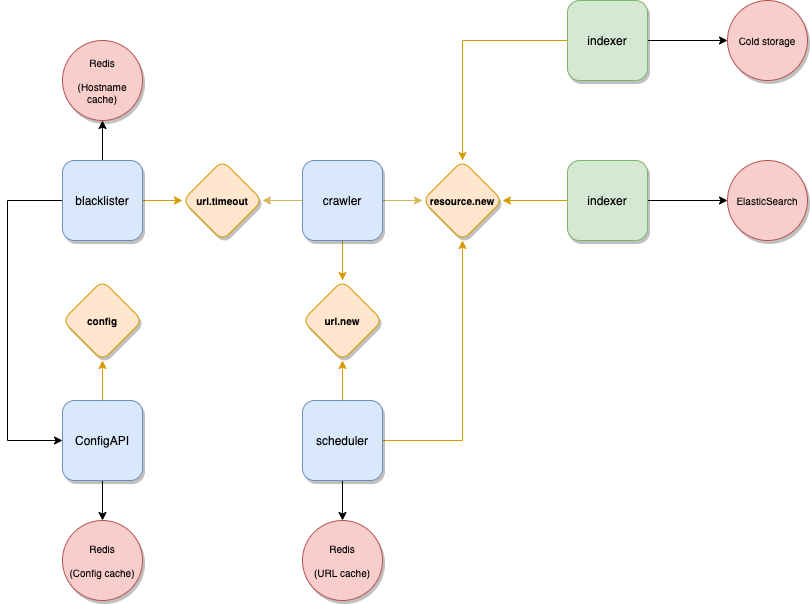

The diagram above was exported from draw.io. Its source (the exported page's mxGraphModel, read from the mxfile embedded in the PNG):
<mxGraphModel dx="2066" dy="1131" grid="1" gridSize="10" guides="1" tooltips="1" connect="1" arrows="1" fold="1" page="1" pageScale="1" pageWidth="850" pageHeight="1100" math="0" shadow="0">
  <root>
    <mxCell id="0" />
    <mxCell id="1" parent="0" />
    <mxCell id="FK0JFeeLrKJnr1fd6yiX-6" style="edgeStyle=orthogonalEdgeStyle;rounded=0;orthogonalLoop=1;jettySize=auto;html=1;exitX=1;exitY=0.5;exitDx=0;exitDy=0;entryX=0;entryY=0.5;entryDx=0;entryDy=0;fontSize=10;fillColor=#fff2cc;strokeColor=#d6b656;" parent="1" source="FK0JFeeLrKJnr1fd6yiX-1" target="FK0JFeeLrKJnr1fd6yiX-5" edge="1">
      <mxGeometry relative="1" as="geometry" />
    </mxCell>
    <mxCell id="FK0JFeeLrKJnr1fd6yiX-26" style="edgeStyle=orthogonalEdgeStyle;rounded=0;orthogonalLoop=1;jettySize=auto;html=1;exitX=0;exitY=0.5;exitDx=0;exitDy=0;entryX=1;entryY=0.5;entryDx=0;entryDy=0;fontSize=10;fillColor=#fff2cc;strokeColor=#d6b656;" parent="1" source="FK0JFeeLrKJnr1fd6yiX-1" target="FK0JFeeLrKJnr1fd6yiX-25" edge="1">
      <mxGeometry relative="1" as="geometry" />
    </mxCell>
    <mxCell id="FK0JFeeLrKJnr1fd6yiX-59" style="edgeStyle=orthogonalEdgeStyle;rounded=0;orthogonalLoop=1;jettySize=auto;html=1;exitX=0.5;exitY=1;exitDx=0;exitDy=0;entryX=0.5;entryY=0;entryDx=0;entryDy=0;fontSize=10;fillColor=#ffe6cc;strokeColor=#d79b00;" parent="1" source="FK0JFeeLrKJnr1fd6yiX-1" target="FK0JFeeLrKJnr1fd6yiX-9" edge="1">
      <mxGeometry relative="1" as="geometry" />
    </mxCell>
    <mxCell id="FK0JFeeLrKJnr1fd6yiX-1" value="crawler" style="whiteSpace=wrap;html=1;aspect=fixed;fillColor=#dae8fc;strokeColor=#6c8ebf;shadow=1;rounded=1;" parent="1" vertex="1">
      <mxGeometry x="335" y="200" width="80" height="80" as="geometry" />
    </mxCell>
    <mxCell id="FK0JFeeLrKJnr1fd6yiX-17" style="edgeStyle=orthogonalEdgeStyle;rounded=0;orthogonalLoop=1;jettySize=auto;html=1;exitX=1;exitY=0.5;exitDx=0;exitDy=0;entryX=0;entryY=0.5;entryDx=0;entryDy=0;fontSize=10;" parent="1" source="FK0JFeeLrKJnr1fd6yiX-3" target="FK0JFeeLrKJnr1fd6yiX-16" edge="1">
      <mxGeometry relative="1" as="geometry" />
    </mxCell>
    <mxCell id="1JhMaNFdGhfLxsNKaaZS-1" style="edgeStyle=orthogonalEdgeStyle;rounded=0;orthogonalLoop=1;jettySize=auto;html=1;exitX=0;exitY=0.5;exitDx=0;exitDy=0;entryX=0.5;entryY=0;entryDx=0;entryDy=0;fillColor=#ffe6cc;strokeColor=#d79b00;" parent="1" source="FK0JFeeLrKJnr1fd6yiX-3" target="FK0JFeeLrKJnr1fd6yiX-5" edge="1">
      <mxGeometry relative="1" as="geometry" />
    </mxCell>
    <mxCell id="FK0JFeeLrKJnr1fd6yiX-3" value="indexer" style="whiteSpace=wrap;html=1;aspect=fixed;fillColor=#d5e8d4;strokeColor=#82b366;shadow=1;rounded=1;" parent="1" vertex="1">
      <mxGeometry x="600" y="40" width="80" height="80" as="geometry" />
    </mxCell>
    <mxCell id="FK0JFeeLrKJnr1fd6yiX-5" value="resource.new" style="rhombus;whiteSpace=wrap;html=1;rounded=1;shadow=1;fillColor=#ffe6cc;strokeColor=#d79b00;fontSize=10;fontStyle=1" parent="1" vertex="1">
      <mxGeometry x="455" y="200" width="80" height="80" as="geometry" />
    </mxCell>
    <mxCell id="FK0JFeeLrKJnr1fd6yiX-9" value="url.new" style="rhombus;whiteSpace=wrap;html=1;rounded=1;shadow=1;fillColor=#ffe6cc;strokeColor=#d79b00;fontSize=10;fontStyle=1" parent="1" vertex="1">
      <mxGeometry x="335" y="320" width="80" height="80" as="geometry" />
    </mxCell>
    <mxCell id="FK0JFeeLrKJnr1fd6yiX-53" style="edgeStyle=orthogonalEdgeStyle;rounded=0;orthogonalLoop=1;jettySize=auto;html=1;exitX=0;exitY=0.5;exitDx=0;exitDy=0;entryX=1;entryY=0.5;entryDx=0;entryDy=0;fontSize=10;fillColor=#ffe6cc;strokeColor=#d79b00;" parent="1" source="FK0JFeeLrKJnr1fd6yiX-12" target="FK0JFeeLrKJnr1fd6yiX-5" edge="1">
      <mxGeometry relative="1" as="geometry" />
    </mxCell>
    <mxCell id="wOXmdZfds-RnJOUEcqFu-2" style="edgeStyle=orthogonalEdgeStyle;rounded=0;orthogonalLoop=1;jettySize=auto;html=1;exitX=1;exitY=0.5;exitDx=0;exitDy=0;entryX=0;entryY=0.5;entryDx=0;entryDy=0;" parent="1" source="FK0JFeeLrKJnr1fd6yiX-12" target="FK0JFeeLrKJnr1fd6yiX-14" edge="1">
      <mxGeometry relative="1" as="geometry" />
    </mxCell>
    <mxCell id="FK0JFeeLrKJnr1fd6yiX-12" value="indexer" style="whiteSpace=wrap;html=1;aspect=fixed;fillColor=#d5e8d4;strokeColor=#82b366;shadow=1;rounded=1;" parent="1" vertex="1">
      <mxGeometry x="600" y="200" width="80" height="80" as="geometry" />
    </mxCell>
    <mxCell id="FK0JFeeLrKJnr1fd6yiX-14" value="ElasticSearch" style="ellipse;whiteSpace=wrap;html=1;aspect=fixed;rounded=1;shadow=1;fontSize=10;fillColor=#f8cecc;strokeColor=#b85450;" parent="1" vertex="1">
      <mxGeometry x="760" y="200" width="80" height="80" as="geometry" />
    </mxCell>
    <mxCell id="FK0JFeeLrKJnr1fd6yiX-16" value="Cold storage" style="ellipse;whiteSpace=wrap;html=1;aspect=fixed;rounded=1;shadow=1;fontSize=10;fillColor=#f8cecc;strokeColor=#b85450;" parent="1" vertex="1">
      <mxGeometry x="760" y="40" width="80" height="80" as="geometry" />
    </mxCell>
    <mxCell id="FK0JFeeLrKJnr1fd6yiX-25" value="url.timeout" style="rhombus;whiteSpace=wrap;html=1;rounded=1;shadow=1;fillColor=#ffe6cc;strokeColor=#d79b00;fontSize=10;fontStyle=1" parent="1" vertex="1">
      <mxGeometry x="215" y="200" width="80" height="80" as="geometry" />
    </mxCell>
    <mxCell id="FK0JFeeLrKJnr1fd6yiX-28" style="edgeStyle=orthogonalEdgeStyle;rounded=0;orthogonalLoop=1;jettySize=auto;html=1;exitX=1;exitY=0.5;exitDx=0;exitDy=0;entryX=0;entryY=0.5;entryDx=0;entryDy=0;fontSize=10;fillColor=#ffe6cc;strokeColor=#d79b00;" parent="1" source="FK0JFeeLrKJnr1fd6yiX-27" target="FK0JFeeLrKJnr1fd6yiX-25" edge="1">
      <mxGeometry relative="1" as="geometry" />
    </mxCell>
    <mxCell id="1JhMaNFdGhfLxsNKaaZS-4" style="edgeStyle=orthogonalEdgeStyle;rounded=0;orthogonalLoop=1;jettySize=auto;html=1;exitX=0;exitY=0.5;exitDx=0;exitDy=0;entryX=0;entryY=0.5;entryDx=0;entryDy=0;" parent="1" source="FK0JFeeLrKJnr1fd6yiX-27" target="FK0JFeeLrKJnr1fd6yiX-29" edge="1">
      <mxGeometry relative="1" as="geometry">
        <Array as="points">
          <mxPoint x="40" y="240" />
          <mxPoint x="40" y="480" />
        </Array>
      </mxGeometry>
    </mxCell>
    <mxCell id="1JhMaNFdGhfLxsNKaaZS-6" style="edgeStyle=orthogonalEdgeStyle;rounded=0;orthogonalLoop=1;jettySize=auto;html=1;exitX=0.5;exitY=0;exitDx=0;exitDy=0;entryX=0.5;entryY=1;entryDx=0;entryDy=0;" parent="1" source="FK0JFeeLrKJnr1fd6yiX-27" target="1JhMaNFdGhfLxsNKaaZS-5" edge="1">
      <mxGeometry relative="1" as="geometry" />
    </mxCell>
    <mxCell id="FK0JFeeLrKJnr1fd6yiX-27" value="blacklister" style="whiteSpace=wrap;html=1;aspect=fixed;fillColor=#dae8fc;strokeColor=#6c8ebf;shadow=1;rounded=1;" parent="1" vertex="1">
      <mxGeometry x="95" y="200" width="80" height="80" as="geometry" />
    </mxCell>
    <mxCell id="FK0JFeeLrKJnr1fd6yiX-32" style="edgeStyle=orthogonalEdgeStyle;rounded=0;orthogonalLoop=1;jettySize=auto;html=1;exitX=0.5;exitY=0;exitDx=0;exitDy=0;fontSize=10;fillColor=#ffe6cc;strokeColor=#d79b00;" parent="1" source="FK0JFeeLrKJnr1fd6yiX-29" target="FK0JFeeLrKJnr1fd6yiX-31" edge="1">
      <mxGeometry relative="1" as="geometry" />
    </mxCell>
    <mxCell id="wOXmdZfds-RnJOUEcqFu-5" style="edgeStyle=orthogonalEdgeStyle;rounded=0;orthogonalLoop=1;jettySize=auto;html=1;exitX=0.5;exitY=1;exitDx=0;exitDy=0;entryX=0.5;entryY=0;entryDx=0;entryDy=0;" parent="1" source="FK0JFeeLrKJnr1fd6yiX-29" target="wOXmdZfds-RnJOUEcqFu-1" edge="1">
      <mxGeometry relative="1" as="geometry" />
    </mxCell>
    <mxCell id="FK0JFeeLrKJnr1fd6yiX-29" value="ConfigAPI" style="whiteSpace=wrap;html=1;aspect=fixed;fillColor=#dae8fc;strokeColor=#6c8ebf;shadow=1;rounded=1;" parent="1" vertex="1">
      <mxGeometry x="95" y="440" width="80" height="80" as="geometry" />
    </mxCell>
    <mxCell id="FK0JFeeLrKJnr1fd6yiX-31" value="config" style="rhombus;whiteSpace=wrap;html=1;rounded=1;shadow=1;fillColor=#ffe6cc;strokeColor=#d79b00;fontSize=10;fontStyle=1" parent="1" vertex="1">
      <mxGeometry x="95" y="320" width="80" height="80" as="geometry" />
    </mxCell>
    <mxCell id="FK0JFeeLrKJnr1fd6yiX-60" style="edgeStyle=orthogonalEdgeStyle;rounded=0;orthogonalLoop=1;jettySize=auto;html=1;exitX=0.5;exitY=0;exitDx=0;exitDy=0;entryX=0.5;entryY=1;entryDx=0;entryDy=0;fontSize=10;fillColor=#ffe6cc;strokeColor=#d79b00;" parent="1" source="FK0JFeeLrKJnr1fd6yiX-58" target="FK0JFeeLrKJnr1fd6yiX-9" edge="1">
      <mxGeometry relative="1" as="geometry" />
    </mxCell>
    <mxCell id="1JhMaNFdGhfLxsNKaaZS-2" style="edgeStyle=orthogonalEdgeStyle;rounded=0;orthogonalLoop=1;jettySize=auto;html=1;exitX=1;exitY=0.5;exitDx=0;exitDy=0;entryX=0.5;entryY=1;entryDx=0;entryDy=0;fillColor=#ffe6cc;strokeColor=#d79b00;" parent="1" source="FK0JFeeLrKJnr1fd6yiX-58" target="FK0JFeeLrKJnr1fd6yiX-5" edge="1">
      <mxGeometry relative="1" as="geometry" />
    </mxCell>
    <mxCell id="1JhMaNFdGhfLxsNKaaZS-3" style="edgeStyle=orthogonalEdgeStyle;rounded=0;orthogonalLoop=1;jettySize=auto;html=1;exitX=0.5;exitY=1;exitDx=0;exitDy=0;entryX=0.5;entryY=0;entryDx=0;entryDy=0;" parent="1" source="FK0JFeeLrKJnr1fd6yiX-58" target="hS5h_fZb8Sa4e9_-66-1-1" edge="1">
      <mxGeometry relative="1" as="geometry" />
    </mxCell>
    <mxCell id="FK0JFeeLrKJnr1fd6yiX-58" value="scheduler" style="whiteSpace=wrap;html=1;aspect=fixed;fillColor=#dae8fc;strokeColor=#6c8ebf;shadow=1;rounded=1;" parent="1" vertex="1">
      <mxGeometry x="335" y="440" width="80" height="80" as="geometry" />
    </mxCell>
    <mxCell id="wOXmdZfds-RnJOUEcqFu-1" value="Redis&lt;br&gt;&lt;br&gt;(Config cache)" style="ellipse;whiteSpace=wrap;html=1;aspect=fixed;rounded=1;shadow=1;fontSize=10;fillColor=#f8cecc;strokeColor=#b85450;" parent="1" vertex="1">
      <mxGeometry x="95" y="560" width="80" height="80" as="geometry" />
    </mxCell>
    <mxCell id="hS5h_fZb8Sa4e9_-66-1-1" value="Redis&lt;br&gt;&lt;br&gt;(URL cache)" style="ellipse;whiteSpace=wrap;html=1;aspect=fixed;rounded=1;shadow=1;fontSize=10;fillColor=#f8cecc;strokeColor=#b85450;" parent="1" vertex="1">
      <mxGeometry x="335" y="560" width="80" height="80" as="geometry" />
    </mxCell>
    <mxCell id="1JhMaNFdGhfLxsNKaaZS-5" value="Redis&lt;br&gt;&lt;br&gt;(Hostname cache)" style="ellipse;whiteSpace=wrap;html=1;aspect=fixed;rounded=1;shadow=1;fontSize=10;fillColor=#f8cecc;strokeColor=#b85450;" parent="1" vertex="1">
      <mxGeometry x="95" y="80" width="80" height="80" as="geometry" />
    </mxCell>
  </root>
</mxGraphModel>